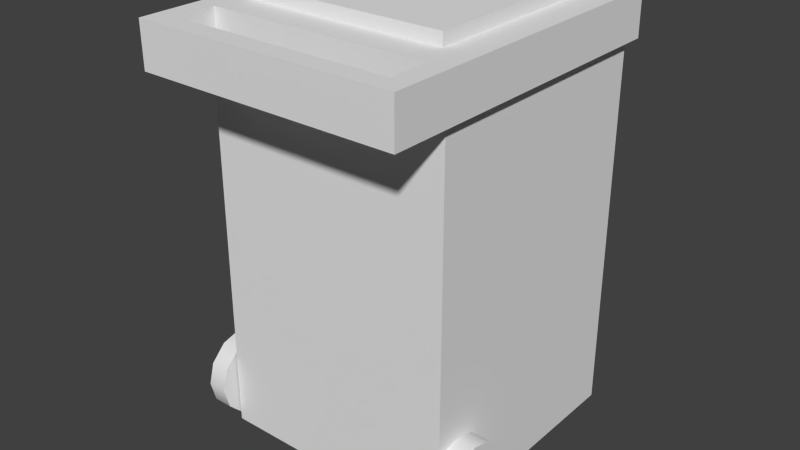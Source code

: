 # Source: Contentor.blend  (saved by Blender 2.75.0; exported with 4.5.12 LTS)
import bpy
from mathutils import Matrix  # noqa: F401  (used for matrix-valued properties, if any)

bpy.ops.wm.read_factory_settings(use_empty=True)
scene = bpy.context.scene
scene.name = 'Scene'

# ---- collections
col_collection_1 = bpy.data.collections.new('Collection 1'); scene.collection.children.link(col_collection_1)

# ---- materials (node trees are filled in below, after node groups)
mat_city = bpy.data.materials.new('City')
mat_city.alpha_threshold = 0.0
mat_city.use_transparent_shadow = False
mat_city.roughness = 0.5

# ---- material node trees

# ---- world
world_world = bpy.data.worlds.new('World'); scene.world = world_world
world_world.color = (0.05088, 0.05088, 0.05088)
world_world.use_sun_shadow = False
world_world.sun_shadow_jitter_overblur = 0.0
world_world.cycles.sampling_method = 'MANUAL'
world_world.cycles.sample_map_resolution = 256

# ---- meshes
me_untitled = bpy.data.meshes.new('Untitled')
me_untitled.from_pydata([(-0.5034, 0.3173, 0.2144), (-0.5034, 0.2546, 0.1518), (-0.5826, 0.2546, 0.1518), (-0.5826, 0.3173, 0.2144), (-0.5034, 0.1691, 0.1288), (-0.5826, 0.1691, 0.1288), (-0.5034, 0.08353, 0.1518), (-0.5826, 0.08353, 0.1518), (-0.5034, 0.0209, 0.2144), (-0.5826, 0.0209, 0.2144), (-0.5034, -0.002021, 0.2999), (-0.5826, -0.002021, 0.2999), (-0.5034, 0.0209, 0.3855), (-0.5826, 0.0209, 0.3855), (-0.5034, 0.08353, 0.4481), (-0.5826, 0.08353, 0.4481), (-0.5034, 0.1691, 0.471), (-0.5826, 0.1691, 0.471), (-0.5034, 0.2546, 0.4481), (-0.5826, 0.2546, 0.4481), (-0.5034, 0.3173, 0.3855), (-0.5826, 0.3173, 0.3855), (-0.5034, 0.3402, 0.2999), (-0.5826, 0.3402, 0.2999), (-0.5826, 0.1691, 0.2999), (0.5034, 0.3173, 0.2144), (0.5034, 0.2546, 0.1518), (0.5826, 0.2546, 0.1518), (0.5826, 0.3173, 0.2144), (0.5034, 0.1691, 0.1288), (0.5826, 0.1691, 0.1288), (0.5034, 0.08353, 0.1518), (0.5826, 0.08353, 0.1518), (0.5034, 0.0209, 0.2144), (0.5826, 0.0209, 0.2144), (0.5034, -0.002021, 0.2999), (0.5826, -0.002021, 0.2999), (0.5034, 0.0209, 0.3855), (0.5826, 0.0209, 0.3855), (0.5034, 0.08353, 0.4481), (0.5826, 0.08353, 0.4481), (0.5034, 0.1691, 0.471), (0.5826, 0.1691, 0.471), (0.5034, 0.2546, 0.4481), (0.5826, 0.2546, 0.4481), (0.5034, 0.3173, 0.3855), (0.5826, 0.3173, 0.3855), (0.5034, 0.3402, 0.2999), (0.5826, 0.3402, 0.2999), (0.5826, 0.1691, 0.2999), (-0.5222, 1.71, -0.6669), (-0.5204, 1.71, 0.4254), (0.5342, 1.71, -0.6681), (0.5369, 1.71, 0.4242), (0.5371, 1.531, 0.4247), (0.5355, 1.531, -0.6676), (-0.5194, 1.531, 0.4252), (-0.5213, 1.531, -0.6671), (-0.4983, 0.0, -0.6395), (-0.4964, 0.0, 0.3976), (-0.4983, 1.531, -0.6395), (-0.4964, 1.531, 0.3976), (0.5009, 0.0, -0.6397), (0.5034, 0.0, 0.3967), (-0.4038, 1.71, -0.5343), (-0.4023, 1.71, 0.2926), (0.406, 1.71, 0.2916), (0.4038, 1.71, -0.5352), (-0.4038, 1.76, -0.5343), (-0.4023, 1.76, 0.2926), (0.406, 1.76, 0.2916), (0.4038, 1.76, -0.5352), (0.5005, 1.531, -0.6399), (0.5025, 1.531, 0.3969), (-0.4983, 1.531, -0.6395), (-0.5204, 1.71, 0.6681), (-0.5194, 1.531, 0.6679), (0.5371, 1.531, 0.6674), (0.5369, 1.71, 0.6669), (-0.4378, 1.71, 0.4251), (0.4543, 1.71, 0.4246), (-0.4378, 1.71, 0.588), (0.4543, 1.71, 0.5875), (-0.4378, 1.531, 0.4251), (0.4543, 1.531, 0.4249), (0.4543, 1.531, 0.5877), (-0.4378, 1.531, 0.5881)], [], [(0, 1, 2, 3), (1, 4, 5, 2), (4, 6, 7, 5), (6, 8, 9, 7), (8, 10, 11, 9), (10, 12, 13, 11), (12, 14, 15, 13), (14, 16, 17, 15), (16, 18, 19, 17), (18, 20, 21, 19), (20, 22, 23, 21), (22, 0, 3, 23), (3, 2, 24), (2, 5, 24), (5, 7, 24), (7, 9, 24), (9, 11, 24), (11, 13, 24), (13, 15, 24), (15, 17, 24), (17, 19, 24), (19, 21, 24), (21, 23, 24), (23, 3, 24), (0, 22, 1), (1, 22, 4), (4, 22, 6), (6, 22, 8), (8, 22, 10), (10, 22, 12), (12, 22, 14), (14, 22, 16), (16, 22, 18), (18, 22, 20), (25, 28, 27, 26), (26, 27, 30, 29), (29, 30, 32, 31), (31, 32, 34, 33), (33, 34, 36, 35), (35, 36, 38, 37), (37, 38, 40, 39), (39, 40, 42, 41), (41, 42, 44, 43), (43, 44, 46, 45), (45, 46, 48, 47), (47, 48, 28, 25), (28, 49, 27), (27, 49, 30), (30, 49, 32), (32, 49, 34), (34, 49, 36), (36, 49, 38), (38, 49, 40), (40, 49, 42), (42, 49, 44), (44, 49, 46), (46, 49, 48), (48, 49, 28), (25, 26, 47), (26, 29, 47), (29, 31, 47), (31, 33, 47), (33, 35, 47), (35, 37, 47), (37, 39, 47), (39, 41, 47), (41, 43, 47), (43, 45, 47), (68, 69, 70, 71), (52, 53, 54, 55), (55, 57, 50, 52), (75, 76, 77, 78), (57, 56, 51, 50), (58, 59, 61, 74), (59, 63, 73, 61), (72, 73, 63, 62), (62, 58, 74, 72), (50, 51, 65, 64), (65, 51, 79, 80, 53, 66), (53, 52, 67, 66), (50, 64, 67, 52), (64, 65, 69, 68), (69, 65, 66, 70), (66, 67, 71, 70), (64, 68, 71, 67), (55, 54, 73, 72), (74, 61, 60), (60, 57, 55, 72, 74), (61, 73, 54, 84, 83, 56), (61, 56, 57, 60), (63, 59, 58, 62), (51, 56, 76, 75), (54, 53, 78, 77), (51, 75, 81, 79), (75, 78, 82, 81), (78, 53, 80, 82), (54, 77, 85, 84), (77, 76, 86, 85), (76, 56, 83, 86), (83, 84, 80, 79), (84, 85, 82, 80), (85, 86, 81, 82), (86, 83, 79, 81)])
me_untitled.polygons.foreach_set('use_smooth', [True] * 103)
_k = set([(0, 1), (0, 22), (1, 4), (2, 3), (2, 5), (3, 23), (4, 6), (5, 7), (6, 8), (7, 9), (8, 10), (9, 11), (10, 12), (11, 13), (12, 14), (13, 15), (14, 16), (15, 17), (16, 18), (17, 19), (18, 20), (19, 21), (20, 22), (21, 23), (25, 26), (25, 47), (26, 29), (27, 28), (27, 30), (28, 48), (29, 31), (30, 32), (31, 33), (32, 34), (33, 35), (34, 36), (35, 37), (36, 38), (37, 39), (38, 40), (39, 41), (40, 42), (41, 43), (42, 44), (43, 45), (44, 46), (45, 47), (46, 48), (50, 51), (50, 52), (50, 57), (51, 56), (51, 75), (52, 53), (52, 55), (53, 54), (53, 78), (54, 55), (54, 77), (55, 57), (56, 57), (56, 76), (57, 60), (58, 59), (58, 62), (58, 74), (59, 61), (59, 63), (60, 61), (61, 73), (61, 74), (62, 63), (62, 72), (63, 73), (64, 65), (64, 67), (64, 68), (65, 66), (65, 69), (66, 67), (66, 70), (67, 71), (68, 69), (68, 71), (69, 70), (70, 71), (72, 73), (72, 74), (75, 76), (75, 78), (76, 77), (77, 78), (79, 80), (79, 81), (79, 83), (80, 82), (80, 84), (81, 82), (81, 86), (82, 85), (83, 84), (83, 86), (84, 85), (85, 86)])
me_untitled.attributes.new('sharp_edge', 'BOOLEAN', 'EDGE').data.foreach_set('value', [ (min(e.vertices), max(e.vertices)) in _k for e in me_untitled.edges])
_uv = me_untitled.uv_layers.new(name='map1')
_uv.uv.foreach_set('vector', [0.1257, 0.4005, 0.1257, 0.402, 0.1243, 0.402, 0.1243, 0.4005, 0.1257, 0.402, 0.1257, 0.4036, 0.1243, 0.4036, 0.1243, 0.402, 0.1257, 0.4036, 0.1257, 0.4051, 0.1243, 0.4051, 0.1243, 0.4036, 0.1257, 0.4051, 0.1257, 0.4067, 0.1243, 0.4067, 0.1243, 0.4051, 0.1247, 0.4061, 0.1247, 0.4045, 0.1261, 0.4045, 0.1261, 0.4061, 0.1247, 0.4045, 0.1247, 0.403, 0.1261, 0.403, 0.1261, 0.4045, 0.1247, 0.403, 0.1247, 0.4015, 0.1261, 0.4015, 0.1261, 0.403, 0.1243, 0.4058, 0.1243, 0.4042, 0.1257, 0.4042, 0.1257, 0.4058, 0.1243, 0.4042, 0.1243, 0.4027, 0.1257, 0.4027, 0.1257, 0.4042, 0.1243, 0.4027, 0.1243, 0.4011, 0.1257, 0.4011, 0.1257, 0.4027, 0.1257, 0.4024, 0.1257, 0.404, 0.1243, 0.404, 0.1243, 0.4024, 0.1257, 0.404, 0.1257, 0.4055, 0.1243, 0.4055, 0.1243, 0.404, 0.1251, 0.3986, 0.1251, 0.3986, 0.1251, 0.38, 0.1251, 0.3986, 0.1251, 0.3986, 0.1251, 0.38, 0.1251, 0.3986, 0.1251, 0.3986, 0.1251, 0.38, 0.1251, 0.3986, 0.1251, 0.3986, 0.1251, 0.38, 0.1251, 0.3986, 0.1251, 0.3986, 0.1251, 0.38, 0.1251, 0.3986, 0.1251, 0.3986, 0.1251, 0.38, 0.1251, 0.3986, 0.1251, 0.3986, 0.1251, 0.38, 0.1251, 0.3986, 0.1251, 0.3986, 0.1251, 0.38, 0.1251, 0.3986, 0.1251, 0.3986, 0.1251, 0.38, 0.1251, 0.3986, 0.1251, 0.3986, 0.1251, 0.38, 0.1251, 0.3986, 0.1251, 0.3986, 0.1251, 0.38, 0.1251, 0.3986, 0.1251, 0.3986, 0.1251, 0.38, 0.1257, 0.4005, 0.1257, 0.404, 0.1257, 0.402, 0.1257, 0.402, 0.1257, 0.404, 0.1257, 0.4036, 0.1257, 0.4036, 0.1257, 0.404, 0.1257, 0.4051, 0.1257, 0.4051, 0.1257, 0.404, 0.1247, 0.4061, 0.1247, 0.4061, 0.1257, 0.404, 0.1247, 0.4045, 0.1247, 0.4045, 0.1257, 0.404, 0.1247, 0.403, 0.1247, 0.403, 0.1257, 0.404, 0.1243, 0.4058, 0.1243, 0.4058, 0.1257, 0.404, 0.1243, 0.4042, 0.1243, 0.4042, 0.1257, 0.404, 0.1243, 0.4027, 0.1243, 0.4027, 0.1257, 0.404, 0.1257, 0.4024, 0.1257, 0.4005, 0.1243, 0.4005, 0.1243, 0.402, 0.1257, 0.402, 0.1257, 0.402, 0.1243, 0.402, 0.1243, 0.4036, 0.1257, 0.4036, 0.1257, 0.4036, 0.1243, 0.4036, 0.1243, 0.4051, 0.1257, 0.4051, 0.1257, 0.4051, 0.1243, 0.4051, 0.1243, 0.4067, 0.1257, 0.4067, 0.1247, 0.4061, 0.1261, 0.4061, 0.1261, 0.4045, 0.1247, 0.4045, 0.1247, 0.4045, 0.1261, 0.4045, 0.1261, 0.403, 0.1247, 0.403, 0.1247, 0.403, 0.1261, 0.403, 0.1261, 0.4015, 0.1247, 0.4015, 0.1243, 0.4058, 0.1257, 0.4058, 0.1257, 0.4042, 0.1243, 0.4042, 0.1243, 0.4042, 0.1257, 0.4042, 0.1257, 0.4027, 0.1243, 0.4027, 0.1243, 0.4027, 0.1257, 0.4027, 0.1257, 0.4011, 0.1243, 0.4011, 0.1257, 0.4024, 0.1243, 0.4024, 0.1243, 0.404, 0.1257, 0.404, 0.1257, 0.404, 0.1243, 0.404, 0.1243, 0.4055, 0.1257, 0.4055, 0.1251, 0.3986, 0.1251, 0.38, 0.1251, 0.3986, 0.1251, 0.3986, 0.1251, 0.38, 0.1251, 0.3986, 0.1251, 0.3986, 0.1251, 0.38, 0.1251, 0.3986, 0.1251, 0.3986, 0.1251, 0.38, 0.1251, 0.3986, 0.1251, 0.3986, 0.1251, 0.38, 0.1251, 0.3986, 0.1251, 0.3986, 0.1251, 0.38, 0.1251, 0.3986, 0.1251, 0.3986, 0.1251, 0.38, 0.1251, 0.3986, 0.1251, 0.3986, 0.1251, 0.38, 0.1251, 0.3986, 0.1251, 0.3986, 0.1251, 0.38, 0.1251, 0.3986, 0.1251, 0.3986, 0.1251, 0.38, 0.1251, 0.3986, 0.1251, 0.3986, 0.1251, 0.38, 0.1251, 0.3986, 0.1251, 0.3986, 0.1251, 0.38, 0.1251, 0.3986, 0.1257, 0.4005, 0.1257, 0.402, 0.1257, 0.404, 0.1257, 0.402, 0.1257, 0.4036, 0.1257, 0.404, 0.1257, 0.4036, 0.1257, 0.4051, 0.1257, 0.404, 0.1257, 0.4051, 0.1247, 0.4061, 0.1257, 0.404, 0.1247, 0.4061, 0.1247, 0.4045, 0.1257, 0.404, 0.1247, 0.4045, 0.1247, 0.403, 0.1257, 0.404, 0.1247, 0.403, 0.1243, 0.4058, 0.1257, 0.404, 0.1243, 0.4058, 0.1243, 0.4042, 0.1257, 0.404, 0.1243, 0.4042, 0.1243, 0.4027, 0.1257, 0.404, 0.1243, 0.4027, 0.1257, 0.4024, 0.1257, 0.404, 0.0995, 0.3773, 0.0959, 0.3773, 0.0959, 0.38, 0.0995, 0.38, 0.09408, 0.402, 0.1051, 0.402, 0.1051, 0.3975, 0.09408, 0.3975, 0.1065, 0.3884, 0.0889, 0.3884, 0.0889, 0.3936, 0.1065, 0.3936, 0.0889, 0.3936, 0.0889, 0.389, 0.1065, 0.3884, 0.1065, 0.3936, 0.07719, 0.3652, 0.07719, 0.3652, 0.07719, 0.3652, 0.07719, 0.3652, 0.07953, 0.3944, 0.1133, 0.3944, 0.1133, 0.4061, 0.07953, 0.4022, 0.1, 0.3227, 0.1275, 0.3227, 0.1275, 0.3367, 0.1, 0.3367, 0.03043, 0.3894, 0.04967, 0.3894, 0.04967, 0.3753, 0.03043, 0.3753, 0.0494, 0.4014, 0.07318, 0.4014, 0.07318, 0.3781, 0.0494, 0.3781, 0.0995, 0.3773, 0.0959, 0.3773, 0.0959, 0.3773, 0.0995, 0.3773, 0.0959, 0.3773, 0.0959, 0.3773, 0.0959, 0.3778, 0.0959, 0.3797, 0.0959, 0.38, 0.0959, 0.38, 0.0959, 0.38, 0.0995, 0.38, 0.0995, 0.38, 0.0959, 0.38, 0.0995, 0.3773, 0.0995, 0.3773, 0.0995, 0.38, 0.0995, 0.38, 0.09431, 0.3909, 0.1021, 0.3909, 0.1021, 0.3913, 0.09431, 0.3913, 0.101, 0.3843, 0.101, 0.3847, 0.09399, 0.3847, 0.09399, 0.3843, 0.1021, 0.3918, 0.09431, 0.3918, 0.09431, 0.3914, 0.1021, 0.3914, 0.101, 0.3838, 0.101, 0.3842, 0.094, 0.3842, 0.094, 0.3838, 0.09554, 0.4053, 0.09554, 0.4017, 0.09565, 0.4018, 0.09566, 0.4052, 0.07953, 0.4022, 0.1133, 0.4061, 0.07953, 0.41, 0.09891, 0.4052, 0.09898, 0.4053, 0.09554, 0.4053, 0.09566, 0.4052, 0.09891, 0.4052, 0.0989, 0.4018, 0.09565, 0.4018, 0.09554, 0.4017, 0.09705, 0.4017, 0.09824, 0.4017, 0.09898, 0.4017, 0.125, 0.3237, 0.1276, 0.3206, 0.1279, 0.4455, 0.1252, 0.4424, 0.08927, 0.396, 0.09918, 0.396, 0.0992, 0.4063, 0.0893, 0.4063, 0.0889, 0.3936, 0.0889, 0.389, 0.0889, 0.389, 0.0889, 0.3936, 0.1065, 0.3884, 0.1065, 0.3936, 0.1065, 0.3936, 0.1065, 0.3884, 0.0889, 0.3936, 0.0889, 0.3936, 0.0889, 0.3936, 0.09061, 0.3936, 0.0889, 0.3936, 0.1065, 0.3936, 0.1065, 0.3936, 0.0889, 0.3936, 0.1065, 0.3936, 0.1065, 0.3936, 0.1065, 0.3936, 0.1065, 0.3936, 0.1065, 0.3884, 0.1065, 0.3884, 0.1065, 0.3884, 0.1026, 0.3886, 0.1065, 0.3884, 0.0889, 0.389, 0.0889, 0.389, 0.1065, 0.3884, 0.0889, 0.389, 0.0889, 0.389, 0.09078, 0.389, 0.0889, 0.389, 0.09078, 0.389, 0.1026, 0.3886, 0.1026, 0.3886, 0.09078, 0.389, 0.1026, 0.3886, 0.1065, 0.3884, 0.1065, 0.3884, 0.1026, 0.3886, 0.1065, 0.3884, 0.0889, 0.389, 0.0889, 0.389, 0.1065, 0.3884, 0.0889, 0.389, 0.09078, 0.389, 0.09078, 0.389, 0.0889, 0.389])
_ca = me_untitled.color_attributes.new('colorSet0', 'BYTE_COLOR', 'CORNER')
_ca.data.foreach_set('color', [1.0, 1.0, 1.0, 1.0, 1.0, 1.0, 1.0, 1.0, 1.0, 1.0, 1.0, 1.0, 1.0, 1.0, 1.0, 1.0, 1.0, 1.0, 1.0, 1.0, 1.0, 1.0, 1.0, 1.0, 1.0, 1.0, 1.0, 1.0, 1.0, 1.0, 1.0, 1.0, 1.0, 1.0, 1.0, 1.0, 1.0, 1.0, 1.0, 1.0, 1.0, 1.0, 1.0, 1.0, 1.0, 1.0, 1.0, 1.0, 1.0, 1.0, 1.0, 1.0, 1.0, 1.0, 1.0, 1.0, 1.0, 1.0, 1.0, 1.0, 1.0, 1.0, 1.0, 1.0, 1.0, 1.0, 1.0, 1.0, 1.0, 1.0, 1.0, 1.0, 1.0, 1.0, 1.0, 1.0, 1.0, 1.0, 1.0, 1.0, 1.0, 1.0, 1.0, 1.0, 1.0, 1.0, 1.0, 1.0, 1.0, 1.0, 1.0, 1.0, 1.0, 1.0, 1.0, 1.0, 1.0, 1.0, 1.0, 1.0, 1.0, 1.0, 1.0, 1.0, 1.0, 1.0, 1.0, 1.0, 1.0, 1.0, 1.0, 1.0, 1.0, 1.0, 1.0, 1.0, 1.0, 1.0, 1.0, 1.0, 1.0, 1.0, 1.0, 1.0, 1.0, 1.0, 1.0, 1.0, 1.0, 1.0, 1.0, 1.0, 1.0, 1.0, 1.0, 1.0, 1.0, 1.0, 1.0, 1.0, 1.0, 1.0, 1.0, 1.0, 1.0, 1.0, 1.0, 1.0, 1.0, 1.0, 1.0, 1.0, 1.0, 1.0, 1.0, 1.0, 1.0, 1.0, 1.0, 1.0, 1.0, 1.0, 1.0, 1.0, 1.0, 1.0, 1.0, 1.0, 1.0, 1.0, 1.0, 1.0, 1.0, 1.0, 1.0, 1.0, 1.0, 1.0, 1.0, 1.0, 1.0, 1.0, 1.0, 1.0, 1.0, 1.0, 1.0, 1.0, 1.0, 1.0, 1.0, 1.0, 1.0, 1.0, 1.0, 1.0, 1.0, 1.0, 1.0, 1.0, 1.0, 1.0, 1.0, 1.0, 1.0, 1.0, 1.0, 1.0, 1.0, 1.0, 1.0, 1.0, 1.0, 1.0, 1.0, 1.0, 1.0, 1.0, 1.0, 1.0, 1.0, 1.0, 1.0, 1.0, 1.0, 1.0, 1.0, 1.0, 1.0, 1.0, 1.0, 1.0, 1.0, 1.0, 1.0, 1.0, 1.0, 1.0, 1.0, 1.0, 1.0, 1.0, 1.0, 1.0, 1.0, 1.0, 1.0, 1.0, 1.0, 1.0, 1.0, 1.0, 1.0, 1.0, 1.0, 1.0, 1.0, 1.0, 1.0, 1.0, 1.0, 1.0, 1.0, 1.0, 1.0, 1.0, 1.0, 1.0, 1.0, 1.0, 1.0, 1.0, 1.0, 1.0, 1.0, 1.0, 1.0, 1.0, 1.0, 1.0, 1.0, 1.0, 1.0, 1.0, 1.0, 1.0, 1.0, 1.0, 1.0, 1.0, 1.0, 1.0, 1.0, 1.0, 1.0, 1.0, 1.0, 1.0, 1.0, 1.0, 1.0, 1.0, 1.0, 1.0, 1.0, 1.0, 1.0, 1.0, 1.0, 1.0, 1.0, 1.0, 1.0, 1.0, 1.0, 1.0, 1.0, 1.0, 1.0, 1.0, 1.0, 1.0, 1.0, 1.0, 1.0, 1.0, 1.0, 1.0, 1.0, 1.0, 1.0, 1.0, 1.0, 1.0, 1.0, 1.0, 1.0, 1.0, 1.0, 1.0, 1.0, 1.0, 1.0, 1.0, 1.0, 1.0, 1.0, 1.0, 1.0, 1.0, 1.0, 1.0, 1.0, 1.0, 1.0, 1.0, 1.0, 1.0, 1.0, 1.0, 1.0, 1.0, 1.0, 1.0, 1.0, 1.0, 1.0, 1.0, 1.0, 1.0, 1.0, 1.0, 1.0, 1.0, 1.0, 1.0, 1.0, 1.0, 1.0, 1.0, 1.0, 1.0, 1.0, 1.0, 1.0, 1.0, 1.0, 1.0, 1.0, 1.0, 1.0, 1.0, 1.0, 1.0, 1.0, 1.0, 1.0, 1.0, 1.0, 1.0, 1.0, 1.0, 1.0, 1.0, 1.0, 1.0, 1.0, 1.0, 1.0, 1.0, 1.0, 1.0, 1.0, 1.0, 1.0, 1.0, 1.0, 1.0, 1.0, 1.0, 1.0, 1.0, 1.0, 1.0, 1.0, 1.0, 1.0, 1.0, 1.0, 1.0, 1.0, 1.0, 1.0, 1.0, 1.0, 1.0, 1.0, 1.0, 1.0, 1.0, 1.0, 1.0, 1.0, 1.0, 1.0, 1.0, 1.0, 1.0, 1.0, 1.0, 1.0, 1.0, 1.0, 1.0, 1.0, 1.0, 1.0, 1.0, 1.0, 1.0, 1.0, 1.0, 1.0, 1.0, 1.0, 1.0, 1.0, 1.0, 1.0, 1.0, 1.0, 1.0, 1.0, 1.0, 1.0, 1.0, 1.0, 1.0, 1.0, 1.0, 1.0, 1.0, 1.0, 1.0, 1.0, 1.0, 1.0, 1.0, 1.0, 1.0, 1.0, 1.0, 1.0, 1.0, 1.0, 1.0, 1.0, 1.0, 1.0, 1.0, 1.0, 1.0, 1.0, 1.0, 1.0, 1.0, 1.0, 1.0, 1.0, 1.0, 1.0, 1.0, 1.0, 1.0, 1.0, 1.0, 1.0, 1.0, 1.0, 1.0, 1.0, 1.0, 1.0, 1.0, 1.0, 1.0, 1.0, 1.0, 1.0, 1.0, 1.0, 1.0, 1.0, 1.0, 1.0, 1.0, 1.0, 1.0, 1.0, 1.0, 1.0, 1.0, 1.0, 1.0, 1.0, 1.0, 1.0, 1.0, 1.0, 1.0, 1.0, 1.0, 1.0, 1.0, 1.0, 1.0, 1.0, 1.0, 1.0, 1.0, 1.0, 1.0, 1.0, 1.0, 1.0, 1.0, 1.0, 1.0, 1.0, 1.0, 1.0, 1.0, 1.0, 1.0, 1.0, 1.0, 1.0, 1.0, 1.0, 1.0, 1.0, 1.0, 1.0, 1.0, 1.0, 1.0, 1.0, 1.0, 1.0, 1.0, 1.0, 1.0, 1.0, 1.0, 1.0, 1.0, 1.0, 1.0, 1.0, 1.0, 1.0, 1.0, 1.0, 1.0, 1.0, 1.0, 1.0, 1.0, 1.0, 1.0, 1.0, 1.0, 1.0, 1.0, 1.0, 1.0, 1.0, 1.0, 1.0, 1.0, 1.0, 1.0, 1.0, 1.0, 1.0, 1.0, 1.0, 1.0, 1.0, 1.0, 1.0, 1.0, 1.0, 1.0, 1.0, 1.0, 1.0, 1.0, 1.0, 1.0, 1.0, 1.0, 1.0, 1.0, 1.0, 1.0, 1.0, 1.0, 1.0, 1.0, 1.0, 1.0, 1.0, 1.0, 1.0, 1.0, 1.0, 1.0, 1.0, 1.0, 1.0, 1.0, 1.0, 1.0, 1.0, 1.0, 1.0, 1.0, 1.0, 1.0, 1.0, 1.0, 1.0, 1.0, 1.0, 1.0, 1.0, 1.0, 1.0, 1.0, 1.0, 1.0, 1.0, 1.0, 1.0, 1.0, 1.0, 1.0, 1.0, 1.0, 1.0, 1.0, 1.0, 1.0, 1.0, 1.0, 1.0, 1.0, 1.0, 1.0, 1.0, 1.0, 1.0, 1.0, 1.0, 1.0, 1.0, 1.0, 1.0, 1.0, 1.0, 1.0, 1.0, 1.0, 1.0, 1.0, 1.0, 1.0, 1.0, 1.0, 1.0, 1.0, 1.0, 1.0, 1.0, 1.0, 1.0, 1.0, 1.0, 1.0, 1.0, 1.0, 1.0, 1.0, 1.0, 1.0, 1.0, 1.0, 1.0, 1.0, 1.0, 1.0, 1.0, 1.0, 1.0, 1.0, 1.0, 1.0, 1.0, 1.0, 1.0, 1.0, 1.0, 1.0, 1.0, 1.0, 1.0, 1.0, 1.0, 1.0, 1.0, 1.0, 1.0, 1.0, 1.0, 1.0, 1.0, 1.0, 1.0, 1.0, 1.0, 1.0, 1.0, 1.0, 1.0, 1.0, 1.0, 1.0, 1.0, 1.0, 1.0, 1.0, 1.0, 1.0, 1.0, 1.0, 1.0, 1.0, 1.0, 1.0, 1.0, 1.0, 1.0, 1.0, 1.0, 1.0, 1.0, 1.0, 1.0, 1.0, 1.0, 1.0, 1.0, 1.0, 1.0, 1.0, 1.0, 1.0, 1.0, 1.0, 1.0, 1.0, 1.0, 1.0, 1.0, 1.0, 1.0, 1.0, 1.0, 1.0, 1.0, 1.0, 1.0, 1.0, 1.0, 1.0, 1.0, 1.0, 1.0, 1.0, 1.0, 1.0, 1.0, 1.0, 1.0, 1.0, 1.0, 1.0, 1.0, 1.0, 1.0, 1.0, 1.0, 1.0, 1.0, 1.0, 1.0, 1.0, 1.0, 1.0, 1.0, 1.0, 1.0, 1.0, 1.0, 1.0, 1.0, 1.0, 1.0, 1.0, 1.0, 1.0, 1.0, 1.0, 1.0, 1.0, 1.0, 1.0, 1.0, 1.0, 1.0, 1.0, 1.0, 1.0, 1.0, 1.0, 1.0, 1.0, 1.0, 1.0, 1.0, 1.0, 1.0, 1.0, 1.0, 1.0, 1.0, 1.0, 1.0, 1.0, 1.0, 1.0, 1.0, 1.0, 1.0, 1.0, 1.0, 1.0, 1.0, 1.0, 1.0, 1.0, 1.0, 1.0, 1.0, 1.0, 1.0, 1.0, 1.0, 1.0, 1.0, 1.0, 1.0, 1.0, 1.0, 1.0, 1.0, 1.0, 1.0, 1.0, 1.0, 1.0, 1.0, 1.0, 1.0, 1.0, 1.0, 1.0, 1.0, 1.0, 1.0, 1.0, 1.0, 1.0, 1.0, 1.0, 1.0, 1.0, 1.0, 1.0, 1.0, 1.0, 1.0, 1.0, 1.0, 1.0, 1.0, 1.0, 1.0, 1.0, 1.0, 1.0, 1.0, 1.0, 1.0, 1.0, 1.0, 1.0, 1.0, 1.0, 1.0, 1.0, 1.0, 1.0, 1.0, 1.0, 1.0, 1.0, 1.0, 1.0, 1.0, 1.0, 1.0, 1.0, 1.0, 1.0, 1.0, 1.0, 1.0, 1.0, 1.0, 1.0, 1.0, 1.0, 1.0, 1.0, 1.0, 1.0, 1.0, 1.0, 1.0, 1.0, 1.0, 1.0, 1.0, 1.0, 1.0, 1.0, 1.0, 1.0, 1.0, 1.0, 1.0, 1.0, 1.0, 1.0, 1.0, 1.0, 1.0, 1.0, 1.0, 1.0, 1.0, 1.0, 1.0, 1.0, 1.0, 1.0, 1.0, 1.0, 1.0, 1.0, 1.0, 1.0, 1.0, 1.0, 1.0, 1.0, 1.0, 1.0, 1.0, 1.0, 1.0, 1.0, 1.0, 1.0, 1.0, 1.0, 1.0, 1.0, 1.0, 1.0, 1.0, 1.0, 1.0, 1.0, 1.0, 1.0, 1.0, 1.0, 1.0, 1.0, 1.0, 1.0, 1.0, 1.0, 1.0, 1.0, 1.0, 1.0, 1.0, 1.0, 1.0, 1.0, 1.0, 1.0, 1.0, 1.0, 1.0, 1.0, 1.0, 1.0, 1.0, 1.0, 1.0, 1.0, 1.0, 1.0, 1.0, 1.0, 1.0, 1.0, 1.0, 1.0, 1.0, 1.0, 1.0, 1.0, 1.0, 1.0, 1.0, 1.0, 1.0, 1.0, 1.0, 1.0, 1.0, 1.0, 1.0, 1.0, 1.0, 1.0, 1.0, 1.0, 1.0, 1.0, 1.0, 1.0, 1.0, 1.0, 1.0, 1.0, 1.0, 1.0, 1.0, 1.0, 1.0, 1.0, 1.0, 1.0, 1.0, 1.0, 1.0, 1.0, 1.0, 1.0, 1.0, 1.0, 1.0, 1.0, 1.0, 1.0, 1.0, 1.0, 1.0, 1.0, 1.0, 1.0, 1.0, 1.0, 1.0, 1.0, 1.0, 1.0, 1.0, 1.0, 1.0, 1.0, 1.0, 1.0, 1.0, 1.0, 1.0, 1.0, 1.0, 1.0, 1.0, 1.0, 1.0, 1.0, 1.0, 1.0, 1.0, 1.0, 1.0, 1.0, 1.0, 1.0, 1.0, 1.0, 1.0, 1.0, 1.0, 1.0, 1.0, 1.0, 1.0, 1.0, 1.0, 1.0, 1.0, 1.0, 1.0, 1.0, 1.0, 1.0, 1.0, 1.0, 1.0, 1.0, 1.0, 1.0, 1.0, 1.0, 1.0, 1.0, 1.0, 1.0, 1.0, 1.0, 1.0, 1.0, 1.0, 1.0, 1.0, 1.0, 1.0, 1.0, 1.0, 1.0, 1.0, 1.0, 1.0, 1.0, 1.0, 1.0, 1.0, 1.0, 1.0, 1.0, 1.0, 1.0, 1.0, 1.0, 1.0, 1.0, 1.0, 1.0, 1.0, 1.0, 1.0, 1.0, 1.0, 1.0, 1.0, 1.0, 1.0, 1.0, 1.0, 1.0, 1.0, 1.0, 1.0, 1.0, 1.0, 1.0, 1.0, 1.0, 1.0, 1.0, 1.0, 1.0, 1.0, 1.0, 1.0, 1.0, 1.0, 1.0, 1.0, 1.0, 1.0, 1.0, 1.0, 1.0, 1.0, 1.0, 1.0, 1.0, 1.0, 1.0, 1.0, 1.0, 1.0, 1.0, 1.0, 1.0, 1.0, 1.0, 1.0, 1.0, 1.0, 1.0, 1.0, 1.0, 1.0, 1.0, 1.0, 1.0, 1.0, 1.0, 1.0, 1.0, 1.0, 1.0, 1.0, 1.0, 1.0, 1.0, 1.0, 1.0, 1.0, 1.0, 1.0, 1.0, 1.0, 1.0, 1.0, 1.0, 1.0, 1.0, 1.0, 1.0, 1.0, 1.0, 1.0, 1.0, 1.0, 1.0, 1.0, 1.0, 1.0, 1.0, 1.0, 1.0, 1.0, 1.0, 1.0, 1.0, 1.0, 1.0, 1.0, 1.0, 1.0, 1.0, 1.0, 1.0, 1.0, 1.0, 1.0, 1.0, 1.0, 1.0, 1.0, 1.0, 1.0, 1.0, 1.0, 1.0, 1.0, 1.0, 1.0, 1.0, 1.0, 1.0, 1.0, 1.0, 1.0, 1.0, 1.0, 1.0, 1.0, 1.0, 1.0, 1.0, 1.0, 1.0, 1.0, 1.0, 1.0, 1.0, 1.0, 1.0, 1.0, 1.0, 1.0, 1.0, 1.0, 1.0, 1.0, 1.0, 1.0, 1.0, 1.0, 1.0, 1.0, 1.0, 1.0, 1.0, 1.0, 1.0, 1.0, 1.0, 1.0, 1.0, 1.0, 1.0, 1.0, 1.0, 1.0, 1.0, 1.0, 1.0, 1.0, 1.0, 1.0, 1.0, 1.0, 1.0, 1.0, 1.0, 1.0, 1.0, 1.0, 1.0, 1.0, 1.0, 1.0, 1.0, 1.0, 1.0, 1.0, 1.0, 1.0, 1.0, 1.0, 1.0, 1.0, 1.0, 1.0, 1.0, 1.0, 1.0, 1.0, 1.0, 1.0, 1.0, 1.0, 1.0, 1.0, 1.0, 1.0, 1.0, 1.0, 1.0, 1.0, 1.0, 1.0, 1.0, 1.0, 1.0, 1.0, 1.0, 1.0, 1.0, 1.0, 1.0, 1.0, 1.0, 1.0, 1.0, 1.0, 1.0, 1.0, 1.0, 1.0, 1.0, 1.0, 1.0, 1.0, 1.0, 1.0, 1.0, 1.0, 1.0, 1.0, 1.0, 1.0, 1.0, 1.0, 1.0, 1.0, 1.0, 1.0, 1.0, 1.0, 1.0, 1.0, 1.0])
me_untitled.materials.append(mat_city)
me_untitled.use_remesh_preserve_volume = False
me_untitled.use_remesh_preserve_attributes = False
me_untitled.use_mirror_vertex_groups = False
me_untitled.update()
me_untitled.normals_split_custom_set([tuple(v) for v in zip(*[iter([0.0, 0.866, -0.5, 0.0, 0.5, -0.866, 0.0, 0.5, -0.866, 0.0, 0.866, -0.5, 0.0, 0.5, -0.866, 0.0, -2.946e-08, -1.0, 0.0, -2.946e-08, -1.0, 0.0, 0.5, -0.866, 0.0, -2.946e-08, -1.0, 0.0, -0.5, -0.866, 0.0, -0.5, -0.866, 0.0, -2.946e-08, -1.0, 0.0, -0.5, -0.866, 0.0, -0.866, -0.5, 0.0, -0.866, -0.5, 0.0, -0.5, -0.866, 0.0, -0.866, -0.5, 0.0, -1.0, 5.51e-06, 0.0, -1.0, 5.51e-06, 0.0, -0.866, -0.5, 0.0, -1.0, 5.51e-06, 0.0, -0.866, 0.5, 0.0, -0.866, 0.5, 0.0, -1.0, 5.51e-06, 0.0, -0.866, 0.5, 0.0, -0.5, 0.866, 0.0, -0.5, 0.866, 0.0, -0.866, 0.5, 0.0, -0.5, 0.866, 0.0, -9.821e-09, 1.0, 0.0, -9.821e-09, 1.0, 0.0, -0.5, 0.866, 0.0, -9.821e-09, 1.0, 0.0, 0.5, 0.866, 0.0, 0.5, 0.866, 0.0, -9.821e-09, 1.0, 0.0, 0.5, 0.866, 0.0, 0.866, 0.5, 0.0, 0.866, 0.5, 0.0, 0.5, 0.866, 0.0, 0.866, 0.5, 0.0, 1.0, 5.51e-06, 0.0, 1.0, 5.51e-06, 0.0, 0.866, 0.5, 0.0, 1.0, 5.51e-06, 0.0, 0.866, -0.5, 0.0, 0.866, -0.5, 0.0, 1.0, 5.51e-06, -1.0, 5.09e-07, 0.0, -1.0, 1.216e-12, 0.0, -1.0, 8.484e-08, 0.0, -1.0, 1.216e-12, 0.0, -1.0, 4.343e-14, 0.0, -1.0, 8.484e-08, 0.0, -1.0, 4.343e-14, 0.0, -1.0, 2.545e-07, 0.0, -1.0, 8.484e-08, 0.0, -1.0, 2.545e-07, 0.0, -1.0, -2.545e-07, 0.0, -1.0, 8.484e-08, 0.0, -1.0, -2.545e-07, 0.0, -1.0, 0.0, 0.0, -1.0, 8.484e-08, 0.0, -1.0, 0.0, 0.0, -1.0, 5.09e-07, 0.0, -1.0, 8.484e-08, 0.0, -1.0, 5.09e-07, 0.0, -1.0, 5.09e-07, 0.0, -1.0, 8.484e-08, 0.0, -1.0, 5.09e-07, 0.0, -1.0, 0.0, 0.0, -1.0, 8.484e-08, 0.0, -1.0, 0.0, 0.0, -1.0, -2.545e-07, 0.0, -1.0, 8.484e-08, 0.0, -1.0, -2.545e-07, 0.0, -1.0, -2.545e-07, 0.0, -1.0, 8.484e-08, 0.0, -1.0, -2.545e-07, 0.0, -1.0, 0.0, 0.0, -1.0, 8.484e-08, 0.0, -1.0, 0.0, 0.0, -1.0, 5.09e-07, 0.0, -1.0, 8.484e-08, 0.0, 1.0, 3.799e-06, 0.0, 1.0, 4.308e-07, 0.0, 1.0, 3.799e-07, 0.0, 1.0, 3.799e-07, 0.0, 1.0, 4.308e-07, 0.0, 1.0, 6.423e-07, 0.0, 1.0, 6.423e-07, 0.0, 1.0, 4.308e-07, 0.0, 1.0, 3.516e-08, 0.0, 1.0, 3.516e-08, 0.0, 1.0, 4.308e-07, 0.0, 1.0, -1.176e-07, 0.0, 1.0, -1.176e-07, 0.0, 1.0, 4.308e-07, 0.0, 1.0, 0.0, 0.0, 1.0, 0.0, 0.0, 1.0, 4.308e-07, 0.0, 1.0, 0.0, 0.0, 1.0, 0.0, 0.0, 1.0, 4.308e-07, 0.0, 1.0, 0.0, 0.0, 1.0, 0.0, 0.0, 1.0, 4.308e-07, 0.0, 1.0, 0.0, 0.0, 1.0, 0.0, 0.0, 1.0, 4.308e-07, 0.0, 1.0, 0.0, 0.0, 1.0, 0.0, 0.0, 1.0, 4.308e-07, 0.0, 1.0, 0.0, 0.0, 0.0, 0.866, -0.5, 0.0, 0.866, -0.5, 0.0, 0.5, -0.866, 0.0, 0.5, -0.866, 0.0, 0.5, -0.866, 0.0, 0.5, -0.866, 0.0, -2.946e-08, -1.0, 0.0, -2.946e-08, -1.0, 0.0, -2.946e-08, -1.0, 0.0, -2.946e-08, -1.0, 0.0, -0.5, -0.866, 0.0, -0.5, -0.866, 0.0, -0.5, -0.866, 0.0, -0.5, -0.866, 0.0, -0.866, -0.5, 0.0, -0.866, -0.5, 0.0, -0.866, -0.5, 0.0, -0.866, -0.5, 0.0, -1.0, 5.51e-06, 0.0, -1.0, 5.51e-06, 0.0, -1.0, 5.51e-06, 0.0, -1.0, 5.51e-06, 0.0, -0.866, 0.5, 0.0, -0.866, 0.5, 0.0, -0.866, 0.5, 0.0, -0.866, 0.5, 0.0, -0.5, 0.866, 0.0, -0.5, 0.866, 0.0, -0.5, 0.866, 0.0, -0.5, 0.866, 0.0, -9.821e-09, 1.0, 0.0, -9.821e-09, 1.0, 0.0, -9.821e-09, 1.0, 0.0, -9.821e-09, 1.0, 0.0, 0.5, 0.866, 0.0, 0.5, 0.866, 0.0, 0.5, 0.866, 0.0, 0.5, 0.866, 0.0, 0.866, 0.5, 0.0, 0.866, 0.5, 0.0, 0.866, 0.5, 0.0, 0.866, 0.5, 0.0, 1.0, 5.51e-06, 0.0, 1.0, 5.51e-06, 0.0, 1.0, 5.51e-06, 0.0, 1.0, 5.51e-06, 0.0, 0.866, -0.5, 0.0, 0.866, -0.5, 1.0, 5.09e-07, 0.0, 1.0, 8.484e-08, 0.0, 1.0, 1.216e-12, 0.0, 1.0, 1.216e-12, 0.0, 1.0, 8.484e-08, 0.0, 1.0, 4.343e-14, 0.0, 1.0, 4.343e-14, 0.0, 1.0, 8.484e-08, 0.0, 1.0, 2.545e-07, 0.0, 1.0, 2.545e-07, 0.0, 1.0, 8.484e-08, 0.0, 1.0, -2.545e-07, 0.0, 1.0, -2.545e-07, 0.0, 1.0, 8.484e-08, 0.0, 1.0, 0.0, 0.0, 1.0, 0.0, 0.0, 1.0, 8.484e-08, 0.0, 1.0, 5.09e-07, 0.0, 1.0, 5.09e-07, 0.0, 1.0, 8.484e-08, 0.0, 1.0, 5.09e-07, 0.0, 1.0, 5.09e-07, 0.0, 1.0, 8.484e-08, 0.0, 1.0, 0.0, 0.0, 1.0, 0.0, 0.0, 1.0, 8.484e-08, 0.0, 1.0, -2.545e-07, 0.0, 1.0, -2.545e-07, 0.0, 1.0, 8.484e-08, 0.0, 1.0, -2.545e-07, 0.0, 1.0, -2.545e-07, 0.0, 1.0, 8.484e-08, 0.0, 1.0, 0.0, 0.0, 1.0, 0.0, 0.0, 1.0, 8.484e-08, 0.0, 1.0, 5.09e-07, 0.0, -1.0, 3.799e-06, 0.0, -1.0, 3.799e-07, 0.0, -1.0, 4.308e-07, 0.0, -1.0, 3.799e-07, 0.0, -1.0, 6.423e-07, 0.0, -1.0, 4.308e-07, 0.0, -1.0, 6.423e-07, 0.0, -1.0, 3.516e-08, 0.0, -1.0, 4.308e-07, 0.0, -1.0, 3.516e-08, 0.0, -1.0, -1.176e-07, 0.0, -1.0, 4.308e-07, 0.0, -1.0, -1.176e-07, 0.0, -1.0, 0.0, 0.0, -1.0, 4.308e-07, 0.0, -1.0, 0.0, 0.0, -1.0, 0.0, 0.0, -1.0, 4.308e-07, 0.0, -1.0, 0.0, 0.0, -1.0, 0.0, 0.0, -1.0, 4.308e-07, 0.0, -1.0, 0.0, 0.0, -1.0, 0.0, 0.0, -1.0, 4.308e-07, 0.0, -1.0, 0.0, 0.0, -1.0, 0.0, 0.0, -1.0, 4.308e-07, 0.0, -1.0, 0.0, 0.0, -1.0, 0.0, 0.0, -1.0, 4.308e-07, 0.0, 0.0, 1.0, -1.847e-08, 0.0, 1.0, -1.847e-08, 0.0, 1.0, -1.847e-08, 0.0, 1.0, -1.847e-08, 1.0, 0.004472, -0.001987, 1.0, 0.004472, -0.001987, 1.0, 0.004472, -0.001987, 1.0, 0.004472, -0.001987, -0.0008204, -0.0008381, -1.0, -0.0008204, -0.0008381, -1.0, -0.0008204, -0.0008381, -1.0, -0.0008204, -0.0008381, -1.0, 0.0008156, 0.0007666, 1.0, 0.0008156, 0.0007666, 1.0, 0.0008156, 0.0007666, 1.0, 0.0008156, 0.0007666, 1.0, -1.0, -0.005158, 0.00169, -1.0, -0.005158, 0.00169, -1.0, -0.005158, 0.00169, -1.0, -0.005158, 0.00169, -1.0, 0.0, 0.001787, -1.0, 0.0, 0.001787, -1.0, 0.0, 0.001787, -1.0, 0.0, 0.001787, 0.0008245, -7.453e-05, 1.0, 0.0008245, -7.453e-05, 1.0, 0.0008245, -7.453e-05, 1.0, 0.0008245, -7.453e-05, 1.0, 1.0, 0.0004151, -0.002217, 1.0, 0.0004151, -0.002217, 1.0, 0.0004151, -0.002217, 1.0, 0.0004151, -0.002217, -0.0002711, -4.49e-05, -1.0, -0.0002711, -4.49e-05, -1.0, -0.0002711, -4.49e-05, -1.0, -0.0002711, -4.49e-05, -1.0, 0.0, 1.0, 2.7e-07, 0.0, 1.0, 3.277e-07, 0.0, 1.0, 6.122e-07, 0.0, 1.0, 2.604e-07, 0.0, 1.0, 6.122e-07, 0.0, 1.0, 3.277e-07, 0.0, 1.0, 7.22e-07, 0.0, 1.0, 7.206e-07, 0.0, 1.0, 2.537e-07, 0.0, 1.0, 4.965e-07, 0.0, 1.0, 2.537e-07, 0.0, 1.0, 1.402e-07, 0.0, 1.0, 1.373e-07, 0.0, 1.0, 4.965e-07, 0.0, 1.0, 2.7e-07, 0.0, 1.0, 2.604e-07, 0.0, 1.0, 1.373e-07, 0.0, 1.0, 1.402e-07, -1.0, 0.0, 0.001795, -1.0, 0.0, 0.001795, -1.0, 0.0, 0.001795, -1.0, 0.0, 0.001795, 0.001159, 0.0, 1.0, 0.001159, 0.0, 1.0, 0.001159, 0.0, 1.0, 0.001159, 0.0, 1.0, 1.0, 0.0, -0.00268, 1.0, 0.0, -0.00268, 1.0, 0.0, -0.00268, 1.0, 0.0, -0.00268, -0.001176, 0.0, -1.0, -0.001176, 0.0, -1.0, -0.001176, 0.0, -1.0, -0.001176, 0.0, -1.0, -3.983e-06, -1.0, 1.788e-06, -1.972e-06, -1.0, 1.785e-09, -3.326e-06, -1.0, 2.994e-09, -3.309e-06, -1.0, 2.209e-06, -8.077e-08, -0.7071, 0.7071, 0.0, 0.0, 0.0, -8.077e-08, -0.7071, 0.7071, -8.077e-08, -0.7071, 0.7071, -1.142e-07, -1.0, 4.201e-06, -3.983e-06, -1.0, 1.788e-06, -3.309e-06, -1.0, 2.209e-06, -8.077e-08, -0.7071, 0.7071, -5.715e-08, -1.0, 0.0, -3.326e-06, -1.0, 2.994e-09, -1.972e-06, -1.0, 1.785e-09, -7.912e-08, -1.0, 0.0, -7.92e-08, -1.0, 0.0, -3.303e-08, -1.0, 0.0, -5.715e-08, -1.0, 0.0, -3.303e-08, -1.0, 0.0, 0.0, -1.0, 0.0, 0.0, -1.0, 0.0, 0.0, -1.0, 0.0, 0.0, -1.0, 0.0, 0.0, -1.0, 0.0, 0.0, -1.0, 0.0, -1.0, -0.005199, 0.0, -1.0, -0.005199, 0.0, -1.0, -0.005199, 0.0, -1.0, -0.005199, 0.0, 1.0, 0.001358, 0.0, 1.0, 0.001358, 0.0, 1.0, 0.001358, 0.0, 1.0, 0.001358, 0.0, 0.0, 1.0, 3.277e-07, 0.0, 1.0, 0.0, 0.0, 1.0, 0.0, 0.0, 1.0, 7.22e-07, 0.0, 1.0, 0.0, 0.0, 1.0, 0.0, 0.0, 1.0, 0.0, 0.0, 1.0, 0.0, 0.0, 1.0, 0.0, 0.0, 1.0, 2.537e-07, 0.0, 1.0, 7.206e-07, 0.0, 1.0, 0.0, -1.972e-06, -1.0, 1.785e-09, -1.194e-07, -1.0, -7.486e-07, -1.233e-07, -1.0, -7.734e-07, -7.912e-08, -1.0, 0.0, -1.194e-07, -1.0, -7.486e-07, -1.205e-07, -1.0, -7.556e-07, -1.23e-07, -1.0, -7.711e-07, -1.233e-07, -1.0, -7.734e-07, -1.205e-07, -1.0, -7.556e-07, -3.303e-08, -1.0, 0.0, -7.92e-08, -1.0, 0.0, -1.23e-07, -1.0, -7.711e-07, 0.0003902, 0.0007056, 1.0, 0.0003902, 0.0007056, 1.0, 0.0003902, 0.0007056, 1.0, 0.0003902, 0.0007056, 1.0, -1.0, -2.546e-07, 0.0, -1.0, -2.546e-07, 0.0, -1.0, -2.546e-07, 0.0, -1.0, -2.546e-07, 0.0, -0.0005356, -0.0008223, -1.0, -0.0005356, -0.0008223, -1.0, -0.0005356, -0.0008223, -1.0, -0.0005356, -0.0008223, -1.0, 1.0, 0.0, 0.0, 1.0, 0.0, 0.0, 1.0, 0.0, 0.0, 1.0, 0.0, 0.0])] * 3)])

# ---- objects
ob_wheeliebin_closed = bpy.data.objects.new('WheelieBin_Closed', me_untitled)

# ---- transforms, parenting, visibility, modifiers, constraints
ob_wheeliebin_closed.location = (0.0, 0.0, 0.0)
ob_wheeliebin_closed.rotation_euler = (1.571, -0.0, 0.0)
ob_wheeliebin_closed.scale = (0.3496, 0.3496, 0.3496)
ob_wheeliebin_closed.color = (0.8, 0.8, 0.8, 1.0)
ob_wheeliebin_closed.lineart.crease_threshold = 0.0

# ---- collection membership
col_collection_1.objects.link(ob_wheeliebin_closed)

# ---- scene / render settings (as saved in the file)
scene.frame_start = 1; scene.frame_end = 250; scene.frame_set(1)
scene.render.engine = 'BLENDER_EEVEE_NEXT'
scene.render.image_settings.compression = 0
scene.render.resolution_percentage = 50
scene.render.dither_intensity = 0.0
scene.cycles.use_denoising = False
scene.cycles.samples = 200
scene.cycles.sampling_pattern = 'TABULATED_SOBOL'
scene.cycles.light_sampling_threshold = 0.0
scene.cycles.use_adaptive_sampling = False
scene.cycles.use_light_tree = False
scene.cycles.blur_glossy = 0.0
scene.cycles.pixel_filter_type = 'GAUSSIAN'
scene.cycles.sample_clamp_indirect = 0.0
scene.view_settings.view_transform = 'Standard'
bpy.context.view_layer.update()

# ---- added for rendering (the .blend has no active camera and no usable light): camera, sun
cam_auto = bpy.data.cameras.new('AutoCamera')
cam_auto.lens = 50.0
cam_auto.sensor_width = 36.0
cam_auto.clip_end = 1000.0
ob_auto_camera = bpy.data.objects.new('AutoCamera', cam_auto)
scene.collection.objects.link(ob_auto_camera)
ob_auto_camera.location = (0.80857, -0.970284, 0.954177)
ob_auto_camera.rotation_euler = (1.09748, -7.21219e-08, 0.694738)
scene.camera = ob_auto_camera
light_auto_sun = bpy.data.lights.new('AutoSun', 'SUN')
light_auto_sun.energy = 3.0
light_auto_sun.angle = 0.0523599
ob_auto_sun = bpy.data.objects.new('AutoSun', light_auto_sun)
scene.collection.objects.link(ob_auto_sun)
ob_auto_sun.rotation_euler = (0.872665, 0.174533, 0.523599)
bpy.context.view_layer.update()
